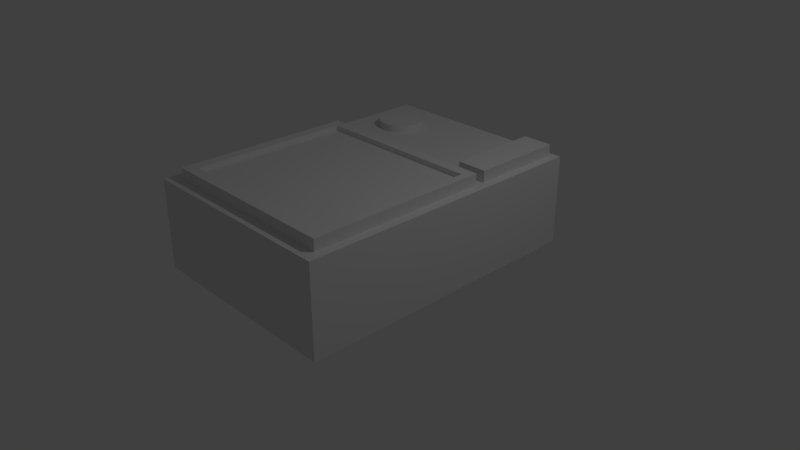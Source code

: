# Source: combinator.blend  (saved by Blender 2.78.0; exported with 4.5.12 LTS)
import bpy
from mathutils import Matrix  # noqa: F401  (used for matrix-valued properties, if any)

bpy.ops.wm.read_factory_settings(use_empty=True)
scene = bpy.context.scene
scene.name = 'Scene'

# ---- collections
col_collection_1 = bpy.data.collections.new('Collection 1'); scene.collection.children.link(col_collection_1)

# ---- materials (node trees are filled in below, after node groups)
mat_mat = bpy.data.materials.new('mat')
mat_mat.alpha_threshold = 0.0
mat_mat.use_transparent_shadow = False
mat_mat.preview_render_type = 'CUBE'
mat_mat.roughness = 0.5
mat_mat.specular_intensity = 0.226
mat_mat.line_color = (0.0, 0.0, 0.0, 1.0)

# ---- material node trees

# ---- world
world_world = bpy.data.worlds.new('World'); scene.world = world_world
world_world.color = (0.05088, 0.05088, 0.05088)
world_world.use_sun_shadow = False
world_world.sun_shadow_jitter_overblur = 0.0
world_world.cycles.sampling_method = 'MANUAL'

# ---- cameras
cam_camera = bpy.data.cameras.new('Camera')
cam_camera.clip_end = 100.0
cam_camera.lens = 35.0
cam_camera.sensor_width = 32.0
cam_camera.sensor_height = 18.0
cam_camera.ortho_scale = 7.314
cam_camera.dof.focus_distance = 0.0
cam_camera.dof.aperture_fstop = 128.0

# ---- lights
light_lamp = bpy.data.lights.new('Lamp', 'POINT')
light_lamp.transmission_factor = 0.0
light_lamp.cutoff_distance = 30.0
light_lamp.energy = 100.0
light_lamp.shadow_buffer_clip_start = 1.001
light_lamp.shadow_soft_size = 0.1
light_lamp.shadow_maximum_resolution = 0.006
light_lamp.use_absolute_resolution = True

# ---- meshes
me_cube_001 = bpy.data.meshes.new('Cube.001')
me_cube_001.from_pydata([(1.0, 1.0, -1.0), (1.0, -1.0, -1.0), (-1.0, -1.0, -1.0), (-1.0, 1.0, -1.0), (1.0, 1.0, 1.0), (1.0, -1.0, 1.0), (-1.0, -1.0, 1.0), (-1.0, 1.0, 1.0)], [], [(0, 1, 2, 3), (4, 7, 6, 5), (0, 4, 5, 1), (1, 5, 6, 2), (2, 6, 7, 3), (4, 0, 3, 7)])
me_cube_001.materials.append(mat_mat)
me_cube_001.use_remesh_preserve_volume = False
me_cube_001.use_remesh_preserve_attributes = False
me_cube_001.use_mirror_vertex_groups = False
me_cube_001.update()
me_cube_000 = bpy.data.meshes.new('Cube.000')
me_cube_000.from_pydata([(-1.0, -1.471, -1.0), (-1.0, -1.471, 1.0), (-1.0, 1.0, -1.0), (-1.0, 1.0, 1.0), (1.0, -1.471, -1.0), (1.0, -1.471, 1.0), (1.0, 1.0, -1.0), (1.0, 1.0, 1.0)], [], [(0, 1, 3, 2), (2, 3, 7, 6), (6, 7, 5, 4), (4, 5, 1, 0), (2, 6, 4, 0), (7, 3, 1, 5)])
me_cube_000.materials.append(mat_mat)
me_cube_000.use_remesh_preserve_volume = False
me_cube_000.use_remesh_preserve_attributes = False
me_cube_000.use_mirror_vertex_groups = False
me_cube_000.update()
me_cube = bpy.data.meshes.new('Cube')
me_cube.from_pydata([(-1.364, -0.8614, 0.4652), (-1.364, 1.259, 0.4652), (0.8921, -0.8614, 0.4652), (0.8921, 1.259, 0.4652), (-1.509, -1.0, -0.4078), (-1.509, -1.0, 0.5334), (-1.509, 1.4, -0.4078), (-1.509, 1.4, 0.5334), (1.0, -1.0, -0.4078), (1.0, -1.0, 0.5334), (1.0, 1.4, -0.4078), (1.0, 1.4, 0.5334), (-1.364, -0.8614, 0.5334), (-1.364, 1.259, 0.5334), (0.8921, 1.259, 0.5334), (0.8921, -0.8614, 0.5334)], [], [(0, 1, 13, 12), (1, 3, 14, 13), (3, 2, 15, 14), (2, 0, 12, 15), (1, 0, 2, 3), (4, 5, 7, 6), (6, 7, 11, 10), (10, 11, 9, 8), (8, 9, 5, 4), (6, 10, 8, 4), (11, 14, 15, 12, 5, 9), (5, 12, 13, 14, 11, 7)])
me_cube.materials.append(mat_mat)
me_cube.use_remesh_preserve_volume = False
me_cube.use_remesh_preserve_attributes = False
me_cube.use_mirror_vertex_groups = False
me_cube.update()
me_cylinder_001 = bpy.data.meshes.new('Cylinder.001')
me_cylinder_001.from_pydata([(0.0, 1.0, -1.0), (0.0, 1.0, 1.0), (0.1951, 0.9808, -1.0), (0.1951, 0.9808, 1.0), (0.3827, 0.9239, -1.0), (0.3827, 0.9239, 1.0), (0.5556, 0.8315, -1.0), (0.5556, 0.8315, 1.0), (0.7071, 0.7071, -1.0), (0.7071, 0.7071, 1.0), (0.8315, 0.5556, -1.0), (0.8315, 0.5556, 1.0), (0.9239, 0.3827, -1.0), (0.9239, 0.3827, 1.0), (0.9808, 0.1951, -1.0), (0.9808, 0.1951, 1.0), (1.0, 7.55e-08, -1.0), (1.0, 7.55e-08, 1.0), (0.9808, -0.1951, -1.0), (0.9808, -0.1951, 1.0), (0.9239, -0.3827, -1.0), (0.9239, -0.3827, 1.0), (0.8315, -0.5556, -1.0), (0.8315, -0.5556, 1.0), (0.7071, -0.7071, -1.0), (0.7071, -0.7071, 1.0), (0.5556, -0.8315, -1.0), (0.5556, -0.8315, 1.0), (0.3827, -0.9239, -1.0), (0.3827, -0.9239, 1.0), (0.1951, -0.9808, -1.0), (0.1951, -0.9808, 1.0), (-3.258e-07, -1.0, -1.0), (-3.258e-07, -1.0, 1.0), (-0.1951, -0.9808, -1.0), (-0.1951, -0.9808, 1.0), (-0.3827, -0.9239, -1.0), (-0.3827, -0.9239, 1.0), (-0.5556, -0.8315, -1.0), (-0.5556, -0.8315, 1.0), (-0.7071, -0.7071, -1.0), (-0.7071, -0.7071, 1.0), (-0.8315, -0.5556, -1.0), (-0.8315, -0.5556, 1.0), (-0.9239, -0.3827, -1.0), (-0.9239, -0.3827, 1.0), (-0.9808, -0.1951, -1.0), (-0.9808, -0.1951, 1.0), (-1.0, 9.656e-07, -1.0), (-1.0, 9.656e-07, 1.0), (-0.9808, 0.1951, -1.0), (-0.9808, 0.1951, 1.0), (-0.9239, 0.3827, -1.0), (-0.9239, 0.3827, 1.0), (-0.8315, 0.5556, -1.0), (-0.8315, 0.5556, 1.0), (-0.7071, 0.7071, -1.0), (-0.7071, 0.7071, 1.0), (-0.5556, 0.8315, -1.0), (-0.5556, 0.8315, 1.0), (-0.3827, 0.9239, -1.0), (-0.3827, 0.9239, 1.0), (-0.1951, 0.9808, -1.0), (-0.1951, 0.9808, 1.0)], [], [(0, 1, 3, 2), (2, 3, 5, 4), (4, 5, 7, 6), (6, 7, 9, 8), (8, 9, 11, 10), (10, 11, 13, 12), (12, 13, 15, 14), (14, 15, 17, 16), (16, 17, 19, 18), (18, 19, 21, 20), (20, 21, 23, 22), (22, 23, 25, 24), (24, 25, 27, 26), (26, 27, 29, 28), (28, 29, 31, 30), (30, 31, 33, 32), (32, 33, 35, 34), (34, 35, 37, 36), (36, 37, 39, 38), (38, 39, 41, 40), (40, 41, 43, 42), (42, 43, 45, 44), (44, 45, 47, 46), (46, 47, 49, 48), (48, 49, 51, 50), (50, 51, 53, 52), (52, 53, 55, 54), (54, 55, 57, 56), (56, 57, 59, 58), (58, 59, 61, 60), (3, 1, 63, 61, 59, 57, 55, 53, 51, 49, 47, 45, 43, 41, 39, 37, 35, 33, 31, 29, 27, 25, 23, 21, 19, 17, 15, 13, 11, 9, 7, 5), (60, 61, 63, 62), (62, 63, 1, 0), (0, 2, 4, 6, 8, 10, 12, 14, 16, 18, 20, 22, 24, 26, 28, 30, 32, 34, 36, 38, 40, 42, 44, 46, 48, 50, 52, 54, 56, 58, 60, 62)])
me_cylinder_001.materials.append(mat_mat)
me_cylinder_001.use_remesh_preserve_volume = False
me_cylinder_001.use_remesh_preserve_attributes = False
me_cylinder_001.use_mirror_vertex_groups = False
me_cylinder_001.update()

# ---- objects
ob_lamp = bpy.data.objects.new('Lamp', light_lamp)
ob_camera = bpy.data.objects.new('Camera', cam_camera)
ob_cube = bpy.data.objects.new('Cube', me_cube_001)
ob_cube_001 = bpy.data.objects.new('Cube.001', me_cube_000)
ob_cube_002 = bpy.data.objects.new('Cube.002', me_cube)
ob_cylinder_001 = bpy.data.objects.new('Cylinder.001', me_cylinder_001)

# ---- transforms, parenting, visibility, modifiers, constraints
ob_lamp.location = (4.076, 1.005, 5.904)
ob_lamp.rotation_euler = (0.6503, 0.05522, 1.866)
ob_lamp.lock_rotations_4d = False
ob_lamp.empty_display_type = 'ARROWS'
ob_lamp.color = (0.0, 0.0, 0.0, 0.0)
ob_lamp.lineart.crease_threshold = 0.0
ob_camera.location = (7.481, -6.508, 5.344)
ob_camera.rotation_euler = (1.109, 0.0, 0.8149)
ob_camera.lock_rotations_4d = False
ob_camera.empty_display_type = 'ARROWS'
ob_camera.color = (0.0, 0.0, 0.0, 0.0)
ob_camera.display_type = 'WIRE'
ob_camera.lineart.crease_threshold = 0.0
ob_cube.location = (0.0, 0.0, 0.6)
ob_cube.scale = (1.4, 2.0, 0.6)
ob_cube.lock_rotations_4d = False
ob_cube.empty_display_type = 'ARROWS'
ob_cube.lineart.crease_threshold = 0.0
ob_cube_001.location = (1.086, 1.422, 1.152)
ob_cube_001.scale = (0.2, 0.5, 0.2)
ob_cube_001.lineart.crease_threshold = 0.0
ob_cube_002.location = (0.2779, -0.8407, 0.8186)
ob_cube_002.lineart.crease_threshold = 0.0
ob_cylinder_001.location = (-0.8092, 1.336, 1.2)
ob_cylinder_001.scale = (0.3, 0.3, 0.1)
ob_cylinder_001.lineart.crease_threshold = 0.0

# ---- collection membership
col_collection_1.objects.link(ob_lamp)
col_collection_1.objects.link(ob_camera)
col_collection_1.objects.link(ob_cube)
col_collection_1.objects.link(ob_cube_001)
col_collection_1.objects.link(ob_cube_002)
col_collection_1.objects.link(ob_cylinder_001)

# ---- scene / render settings (as saved in the file)
scene.camera = ob_camera
scene.frame_start = 1; scene.frame_end = 250; scene.frame_set(1)
scene.render.engine = 'BLENDER_EEVEE_NEXT'
scene.render.resolution_percentage = 50
scene.render.dither_intensity = 0.0
scene.cycles.use_denoising = False
scene.cycles.samples = 128
scene.cycles.sampling_pattern = 'TABULATED_SOBOL'
scene.cycles.light_sampling_threshold = 0.0
scene.cycles.use_adaptive_sampling = False
scene.cycles.use_light_tree = False
scene.cycles.blur_glossy = 0.0
scene.cycles.sample_clamp_indirect = 0.0
scene.view_settings.view_transform = 'Standard'
bpy.context.view_layer.update()
